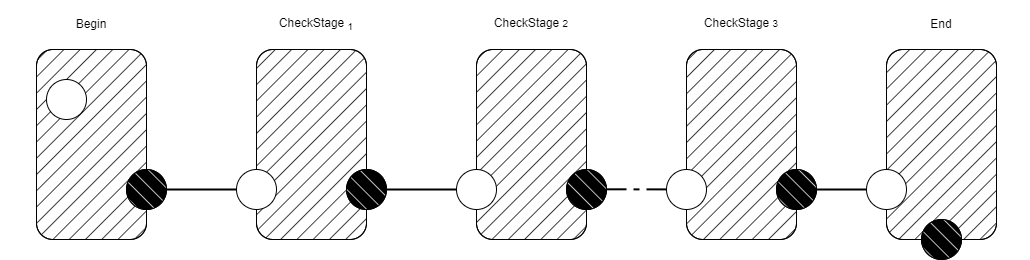

The diagram above was exported from draw.io. Its source (the exported page's mxGraphModel, read from the mxfile embedded in the PNG):
<mxGraphModel dx="1434" dy="784" grid="1" gridSize="10" guides="1" tooltips="1" connect="1" arrows="1" fold="1" page="1" pageScale="1" pageWidth="827" pageHeight="1169" math="0" shadow="0">
  <root>
    <mxCell id="0" />
    <mxCell id="1" parent="0" />
    <mxCell id="7-1S0OzysIVDJsEuhTjP-3" value="" style="group" vertex="1" connectable="0" parent="1">
      <mxGeometry x="60" y="300" width="160" height="190" as="geometry" />
    </mxCell>
    <mxCell id="7-1S0OzysIVDJsEuhTjP-1" value="" style="rounded=1;whiteSpace=wrap;html=1;fillStyle=auto;" vertex="1" parent="7-1S0OzysIVDJsEuhTjP-3">
      <mxGeometry width="110" height="190" as="geometry" />
    </mxCell>
    <mxCell id="7-1S0OzysIVDJsEuhTjP-2" value="" style="rounded=1;whiteSpace=wrap;html=1;fillStyle=hatch;fillColor=#000000;" vertex="1" parent="7-1S0OzysIVDJsEuhTjP-3">
      <mxGeometry width="110" height="190" as="geometry" />
    </mxCell>
    <mxCell id="7-1S0OzysIVDJsEuhTjP-19" value="" style="ellipse;whiteSpace=wrap;html=1;aspect=fixed;" vertex="1" parent="7-1S0OzysIVDJsEuhTjP-3">
      <mxGeometry x="10" y="30" width="40" height="40" as="geometry" />
    </mxCell>
    <mxCell id="7-1S0OzysIVDJsEuhTjP-26" value="" style="group" vertex="1" connectable="0" parent="7-1S0OzysIVDJsEuhTjP-3">
      <mxGeometry x="90" y="120" width="40" height="40" as="geometry" />
    </mxCell>
    <mxCell id="7-1S0OzysIVDJsEuhTjP-24" value="" style="ellipse;whiteSpace=wrap;html=1;aspect=fixed;fillColor=#000000;" vertex="1" parent="7-1S0OzysIVDJsEuhTjP-26">
      <mxGeometry width="40" height="40" as="geometry" />
    </mxCell>
    <mxCell id="7-1S0OzysIVDJsEuhTjP-25" value="" style="ellipse;whiteSpace=wrap;html=1;aspect=fixed;fillColor=#FFFFFF;fillStyle=hatch;rotation=-90;" vertex="1" parent="7-1S0OzysIVDJsEuhTjP-26">
      <mxGeometry width="40" height="40" as="geometry" />
    </mxCell>
    <mxCell id="7-1S0OzysIVDJsEuhTjP-42" value="out" style="text;html=1;align=center;verticalAlign=middle;whiteSpace=wrap;rounded=0;" vertex="1" parent="7-1S0OzysIVDJsEuhTjP-3">
      <mxGeometry x="100" y="90" width="60" height="30" as="geometry" />
    </mxCell>
    <mxCell id="7-1S0OzysIVDJsEuhTjP-4" value="" style="group" vertex="1" connectable="0" parent="1">
      <mxGeometry x="290" y="300" width="110" height="190" as="geometry" />
    </mxCell>
    <mxCell id="7-1S0OzysIVDJsEuhTjP-5" value="" style="rounded=1;whiteSpace=wrap;html=1;fillStyle=auto;" vertex="1" parent="7-1S0OzysIVDJsEuhTjP-4">
      <mxGeometry width="110" height="190" as="geometry" />
    </mxCell>
    <mxCell id="7-1S0OzysIVDJsEuhTjP-6" value="" style="rounded=1;whiteSpace=wrap;html=1;fillStyle=hatch;fillColor=#000000;" vertex="1" parent="7-1S0OzysIVDJsEuhTjP-4">
      <mxGeometry width="110" height="190" as="geometry" />
    </mxCell>
    <mxCell id="7-1S0OzysIVDJsEuhTjP-7" value="" style="group" vertex="1" connectable="0" parent="1">
      <mxGeometry x="520" y="300" width="130" height="220" as="geometry" />
    </mxCell>
    <mxCell id="7-1S0OzysIVDJsEuhTjP-8" value="" style="rounded=1;whiteSpace=wrap;html=1;fillStyle=auto;" vertex="1" parent="7-1S0OzysIVDJsEuhTjP-7">
      <mxGeometry width="110" height="190" as="geometry" />
    </mxCell>
    <mxCell id="7-1S0OzysIVDJsEuhTjP-9" value="" style="rounded=1;whiteSpace=wrap;html=1;fillStyle=hatch;fillColor=#000000;" vertex="1" parent="7-1S0OzysIVDJsEuhTjP-7">
      <mxGeometry width="110" height="190" as="geometry" />
    </mxCell>
    <mxCell id="7-1S0OzysIVDJsEuhTjP-38" value="" style="ellipse;whiteSpace=wrap;html=1;aspect=fixed;" vertex="1" parent="7-1S0OzysIVDJsEuhTjP-7">
      <mxGeometry x="-20" y="120" width="40" height="40" as="geometry" />
    </mxCell>
    <mxCell id="7-1S0OzysIVDJsEuhTjP-30" value="" style="group" vertex="1" connectable="0" parent="7-1S0OzysIVDJsEuhTjP-7">
      <mxGeometry x="35" y="170" width="40" height="40" as="geometry" />
    </mxCell>
    <mxCell id="7-1S0OzysIVDJsEuhTjP-31" value="" style="ellipse;whiteSpace=wrap;html=1;aspect=fixed;fillColor=#000000;" vertex="1" parent="7-1S0OzysIVDJsEuhTjP-30">
      <mxGeometry width="40" height="40" as="geometry" />
    </mxCell>
    <mxCell id="7-1S0OzysIVDJsEuhTjP-32" value="" style="ellipse;whiteSpace=wrap;html=1;aspect=fixed;fillColor=#FFFFFF;fillStyle=hatch;rotation=-90;" vertex="1" parent="7-1S0OzysIVDJsEuhTjP-30">
      <mxGeometry width="40" height="40" as="geometry" />
    </mxCell>
    <mxCell id="7-1S0OzysIVDJsEuhTjP-107" value="stop" style="text;html=1;align=center;verticalAlign=middle;whiteSpace=wrap;rounded=0;" vertex="1" parent="7-1S0OzysIVDJsEuhTjP-7">
      <mxGeometry x="68" y="195" width="60" height="30" as="geometry" />
    </mxCell>
    <mxCell id="7-1S0OzysIVDJsEuhTjP-10" value="" style="group" vertex="1" connectable="0" parent="1">
      <mxGeometry x="950" y="60" width="130" height="190" as="geometry" />
    </mxCell>
    <mxCell id="7-1S0OzysIVDJsEuhTjP-11" value="" style="rounded=1;whiteSpace=wrap;html=1;fillStyle=auto;" vertex="1" parent="7-1S0OzysIVDJsEuhTjP-10">
      <mxGeometry width="110" height="190" as="geometry" />
    </mxCell>
    <mxCell id="7-1S0OzysIVDJsEuhTjP-12" value="" style="rounded=1;whiteSpace=wrap;html=1;fillStyle=hatch;fillColor=#000000;" vertex="1" parent="7-1S0OzysIVDJsEuhTjP-10">
      <mxGeometry width="110" height="190" as="geometry" />
    </mxCell>
    <mxCell id="7-1S0OzysIVDJsEuhTjP-33" value="" style="group" vertex="1" connectable="0" parent="7-1S0OzysIVDJsEuhTjP-10">
      <mxGeometry x="90" y="120" width="40" height="40" as="geometry" />
    </mxCell>
    <mxCell id="7-1S0OzysIVDJsEuhTjP-34" value="" style="ellipse;whiteSpace=wrap;html=1;aspect=fixed;fillColor=#000000;" vertex="1" parent="7-1S0OzysIVDJsEuhTjP-33">
      <mxGeometry width="40" height="40" as="geometry" />
    </mxCell>
    <mxCell id="7-1S0OzysIVDJsEuhTjP-35" value="" style="ellipse;whiteSpace=wrap;html=1;aspect=fixed;fillColor=#FFFFFF;fillStyle=hatch;rotation=-90;" vertex="1" parent="7-1S0OzysIVDJsEuhTjP-33">
      <mxGeometry width="40" height="40" as="geometry" />
    </mxCell>
    <mxCell id="7-1S0OzysIVDJsEuhTjP-13" value="" style="group" vertex="1" connectable="0" parent="1">
      <mxGeometry x="1100" y="60" width="110" height="190" as="geometry" />
    </mxCell>
    <mxCell id="7-1S0OzysIVDJsEuhTjP-14" value="" style="rounded=1;whiteSpace=wrap;html=1;fillStyle=auto;" vertex="1" parent="7-1S0OzysIVDJsEuhTjP-13">
      <mxGeometry width="110" height="190" as="geometry" />
    </mxCell>
    <mxCell id="7-1S0OzysIVDJsEuhTjP-15" value="" style="rounded=1;whiteSpace=wrap;html=1;fillStyle=hatch;fillColor=#000000;" vertex="1" parent="7-1S0OzysIVDJsEuhTjP-13">
      <mxGeometry width="110" height="190" as="geometry" />
    </mxCell>
    <mxCell id="7-1S0OzysIVDJsEuhTjP-27" value="" style="group" vertex="1" connectable="0" parent="1">
      <mxGeometry x="380" y="420" width="40" height="40" as="geometry" />
    </mxCell>
    <mxCell id="7-1S0OzysIVDJsEuhTjP-28" value="" style="ellipse;whiteSpace=wrap;html=1;aspect=fixed;fillColor=#000000;" vertex="1" parent="7-1S0OzysIVDJsEuhTjP-27">
      <mxGeometry width="40" height="40" as="geometry" />
    </mxCell>
    <mxCell id="7-1S0OzysIVDJsEuhTjP-29" value="" style="ellipse;whiteSpace=wrap;html=1;aspect=fixed;fillColor=#FFFFFF;fillStyle=hatch;rotation=-90;" vertex="1" parent="7-1S0OzysIVDJsEuhTjP-27">
      <mxGeometry width="40" height="40" as="geometry" />
    </mxCell>
    <mxCell id="7-1S0OzysIVDJsEuhTjP-37" value="" style="ellipse;whiteSpace=wrap;html=1;aspect=fixed;" vertex="1" parent="1">
      <mxGeometry x="270" y="420" width="40" height="40" as="geometry" />
    </mxCell>
    <mxCell id="7-1S0OzysIVDJsEuhTjP-39" value="CheckStage (in?sequence_element, out!sequence_element, t:basesim)" style="text;html=1;align=center;verticalAlign=middle;whiteSpace=wrap;rounded=0;" vertex="1" parent="1">
      <mxGeometry x="240" y="260" width="210" height="30" as="geometry" />
    </mxCell>
    <mxCell id="7-1S0OzysIVDJsEuhTjP-40" value="!Begin (out!sequence_element)" style="text;html=1;align=center;verticalAlign=middle;whiteSpace=wrap;rounded=0;" vertex="1" parent="1">
      <mxGeometry x="10" y="260" width="210" height="30" as="geometry" />
    </mxCell>
    <mxCell id="7-1S0OzysIVDJsEuhTjP-41" value="End(in?sequence_element)" style="text;whiteSpace=wrap;align=center;" vertex="1" parent="1">
      <mxGeometry x="490" y="260" width="180" height="40" as="geometry" />
    </mxCell>
    <mxCell id="7-1S0OzysIVDJsEuhTjP-43" value="in" style="text;html=1;align=center;verticalAlign=middle;whiteSpace=wrap;rounded=0;" vertex="1" parent="1">
      <mxGeometry x="240" y="390" width="60" height="30" as="geometry" />
    </mxCell>
    <mxCell id="7-1S0OzysIVDJsEuhTjP-44" value="out" style="text;html=1;align=center;verticalAlign=middle;whiteSpace=wrap;rounded=0;" vertex="1" parent="1">
      <mxGeometry x="400" y="390" width="60" height="30" as="geometry" />
    </mxCell>
    <mxCell id="7-1S0OzysIVDJsEuhTjP-45" value="in" style="text;html=1;align=center;verticalAlign=middle;whiteSpace=wrap;rounded=0;" vertex="1" parent="1">
      <mxGeometry x="470" y="390" width="60" height="30" as="geometry" />
    </mxCell>
    <mxCell id="7-1S0OzysIVDJsEuhTjP-46" value="" style="group" vertex="1" connectable="0" parent="1">
      <mxGeometry x="100" y="610" width="160" height="190" as="geometry" />
    </mxCell>
    <mxCell id="7-1S0OzysIVDJsEuhTjP-47" value="" style="rounded=1;whiteSpace=wrap;html=1;fillStyle=auto;" vertex="1" parent="7-1S0OzysIVDJsEuhTjP-46">
      <mxGeometry width="110" height="190" as="geometry" />
    </mxCell>
    <mxCell id="7-1S0OzysIVDJsEuhTjP-48" value="" style="rounded=1;whiteSpace=wrap;html=1;fillStyle=hatch;fillColor=#000000;" vertex="1" parent="7-1S0OzysIVDJsEuhTjP-46">
      <mxGeometry width="110" height="190" as="geometry" />
    </mxCell>
    <mxCell id="7-1S0OzysIVDJsEuhTjP-49" value="" style="ellipse;whiteSpace=wrap;html=1;aspect=fixed;" vertex="1" parent="7-1S0OzysIVDJsEuhTjP-46">
      <mxGeometry x="10" y="30" width="40" height="40" as="geometry" />
    </mxCell>
    <mxCell id="7-1S0OzysIVDJsEuhTjP-50" value="" style="group" vertex="1" connectable="0" parent="7-1S0OzysIVDJsEuhTjP-46">
      <mxGeometry x="90" y="120" width="40" height="40" as="geometry" />
    </mxCell>
    <mxCell id="7-1S0OzysIVDJsEuhTjP-51" value="" style="ellipse;whiteSpace=wrap;html=1;aspect=fixed;fillColor=#000000;" vertex="1" parent="7-1S0OzysIVDJsEuhTjP-50">
      <mxGeometry width="40" height="40" as="geometry" />
    </mxCell>
    <mxCell id="7-1S0OzysIVDJsEuhTjP-52" value="" style="ellipse;whiteSpace=wrap;html=1;aspect=fixed;fillColor=#FFFFFF;fillStyle=hatch;rotation=-90;" vertex="1" parent="7-1S0OzysIVDJsEuhTjP-50">
      <mxGeometry width="40" height="40" as="geometry" />
    </mxCell>
    <mxCell id="7-1S0OzysIVDJsEuhTjP-54" value="" style="group" vertex="1" connectable="0" parent="1">
      <mxGeometry x="320" y="610" width="110" height="190" as="geometry" />
    </mxCell>
    <mxCell id="7-1S0OzysIVDJsEuhTjP-55" value="" style="rounded=1;whiteSpace=wrap;html=1;fillStyle=auto;" vertex="1" parent="7-1S0OzysIVDJsEuhTjP-54">
      <mxGeometry width="110" height="190" as="geometry" />
    </mxCell>
    <mxCell id="7-1S0OzysIVDJsEuhTjP-56" value="" style="rounded=1;whiteSpace=wrap;html=1;fillStyle=hatch;fillColor=#000000;" vertex="1" parent="7-1S0OzysIVDJsEuhTjP-54">
      <mxGeometry width="110" height="190" as="geometry" />
    </mxCell>
    <mxCell id="7-1S0OzysIVDJsEuhTjP-57" value="" style="group" vertex="1" connectable="0" parent="1">
      <mxGeometry x="950" y="610" width="130" height="210" as="geometry" />
    </mxCell>
    <mxCell id="7-1S0OzysIVDJsEuhTjP-58" value="" style="rounded=1;whiteSpace=wrap;html=1;fillStyle=auto;" vertex="1" parent="7-1S0OzysIVDJsEuhTjP-57">
      <mxGeometry width="110" height="190" as="geometry" />
    </mxCell>
    <mxCell id="7-1S0OzysIVDJsEuhTjP-59" value="" style="rounded=1;whiteSpace=wrap;html=1;fillStyle=hatch;fillColor=#000000;" vertex="1" parent="7-1S0OzysIVDJsEuhTjP-57">
      <mxGeometry width="110" height="190" as="geometry" />
    </mxCell>
    <mxCell id="7-1S0OzysIVDJsEuhTjP-60" value="" style="ellipse;whiteSpace=wrap;html=1;aspect=fixed;" vertex="1" parent="7-1S0OzysIVDJsEuhTjP-57">
      <mxGeometry x="-20" y="120" width="40" height="40" as="geometry" />
    </mxCell>
    <mxCell id="7-1S0OzysIVDJsEuhTjP-104" value="" style="group" vertex="1" connectable="0" parent="7-1S0OzysIVDJsEuhTjP-57">
      <mxGeometry x="35" y="170" width="40" height="40" as="geometry" />
    </mxCell>
    <mxCell id="7-1S0OzysIVDJsEuhTjP-105" value="" style="ellipse;whiteSpace=wrap;html=1;aspect=fixed;fillColor=#000000;" vertex="1" parent="7-1S0OzysIVDJsEuhTjP-104">
      <mxGeometry width="40" height="40" as="geometry" />
    </mxCell>
    <mxCell id="7-1S0OzysIVDJsEuhTjP-106" value="" style="ellipse;whiteSpace=wrap;html=1;aspect=fixed;fillColor=#FFFFFF;fillStyle=hatch;rotation=-90;" vertex="1" parent="7-1S0OzysIVDJsEuhTjP-104">
      <mxGeometry width="40" height="40" as="geometry" />
    </mxCell>
    <mxCell id="7-1S0OzysIVDJsEuhTjP-61" value="" style="group" vertex="1" connectable="0" parent="1">
      <mxGeometry x="410" y="730" width="40" height="40" as="geometry" />
    </mxCell>
    <mxCell id="7-1S0OzysIVDJsEuhTjP-62" value="" style="ellipse;whiteSpace=wrap;html=1;aspect=fixed;fillColor=#000000;" vertex="1" parent="7-1S0OzysIVDJsEuhTjP-61">
      <mxGeometry width="40" height="40" as="geometry" />
    </mxCell>
    <mxCell id="7-1S0OzysIVDJsEuhTjP-63" value="" style="ellipse;whiteSpace=wrap;html=1;aspect=fixed;fillColor=#FFFFFF;fillStyle=hatch;rotation=-90;" vertex="1" parent="7-1S0OzysIVDJsEuhTjP-61">
      <mxGeometry width="40" height="40" as="geometry" />
    </mxCell>
    <mxCell id="7-1S0OzysIVDJsEuhTjP-64" value="" style="ellipse;whiteSpace=wrap;html=1;aspect=fixed;" vertex="1" parent="1">
      <mxGeometry x="300" y="730" width="40" height="40" as="geometry" />
    </mxCell>
    <mxCell id="7-1S0OzysIVDJsEuhTjP-71" value="" style="group" vertex="1" connectable="0" parent="1">
      <mxGeometry x="540" y="610" width="110" height="190" as="geometry" />
    </mxCell>
    <mxCell id="7-1S0OzysIVDJsEuhTjP-72" value="" style="rounded=1;whiteSpace=wrap;html=1;fillStyle=auto;" vertex="1" parent="7-1S0OzysIVDJsEuhTjP-71">
      <mxGeometry width="110" height="190" as="geometry" />
    </mxCell>
    <mxCell id="7-1S0OzysIVDJsEuhTjP-73" value="" style="rounded=1;whiteSpace=wrap;html=1;fillStyle=hatch;fillColor=#000000;" vertex="1" parent="7-1S0OzysIVDJsEuhTjP-71">
      <mxGeometry width="110" height="190" as="geometry" />
    </mxCell>
    <mxCell id="7-1S0OzysIVDJsEuhTjP-74" value="" style="group" vertex="1" connectable="0" parent="1">
      <mxGeometry x="630" y="730" width="40" height="40" as="geometry" />
    </mxCell>
    <mxCell id="7-1S0OzysIVDJsEuhTjP-75" value="" style="ellipse;whiteSpace=wrap;html=1;aspect=fixed;fillColor=#000000;" vertex="1" parent="7-1S0OzysIVDJsEuhTjP-74">
      <mxGeometry width="40" height="40" as="geometry" />
    </mxCell>
    <mxCell id="7-1S0OzysIVDJsEuhTjP-76" value="" style="ellipse;whiteSpace=wrap;html=1;aspect=fixed;fillColor=#FFFFFF;fillStyle=hatch;rotation=-90;" vertex="1" parent="7-1S0OzysIVDJsEuhTjP-74">
      <mxGeometry width="40" height="40" as="geometry" />
    </mxCell>
    <mxCell id="7-1S0OzysIVDJsEuhTjP-77" value="" style="ellipse;whiteSpace=wrap;html=1;aspect=fixed;" vertex="1" parent="1">
      <mxGeometry x="520" y="730" width="40" height="40" as="geometry" />
    </mxCell>
    <mxCell id="7-1S0OzysIVDJsEuhTjP-85" value="" style="group" vertex="1" connectable="0" parent="1">
      <mxGeometry x="750" y="610" width="110" height="190" as="geometry" />
    </mxCell>
    <mxCell id="7-1S0OzysIVDJsEuhTjP-86" value="" style="rounded=1;whiteSpace=wrap;html=1;fillStyle=auto;" vertex="1" parent="7-1S0OzysIVDJsEuhTjP-85">
      <mxGeometry width="110" height="190" as="geometry" />
    </mxCell>
    <mxCell id="7-1S0OzysIVDJsEuhTjP-87" value="" style="rounded=1;whiteSpace=wrap;html=1;fillStyle=hatch;fillColor=#000000;" vertex="1" parent="7-1S0OzysIVDJsEuhTjP-85">
      <mxGeometry width="110" height="190" as="geometry" />
    </mxCell>
    <mxCell id="7-1S0OzysIVDJsEuhTjP-88" value="" style="group" vertex="1" connectable="0" parent="1">
      <mxGeometry x="840" y="730" width="40" height="40" as="geometry" />
    </mxCell>
    <mxCell id="7-1S0OzysIVDJsEuhTjP-89" value="" style="ellipse;whiteSpace=wrap;html=1;aspect=fixed;fillColor=#000000;" vertex="1" parent="7-1S0OzysIVDJsEuhTjP-88">
      <mxGeometry width="40" height="40" as="geometry" />
    </mxCell>
    <mxCell id="7-1S0OzysIVDJsEuhTjP-90" value="" style="ellipse;whiteSpace=wrap;html=1;aspect=fixed;fillColor=#FFFFFF;fillStyle=hatch;rotation=-90;" vertex="1" parent="7-1S0OzysIVDJsEuhTjP-88">
      <mxGeometry width="40" height="40" as="geometry" />
    </mxCell>
    <mxCell id="7-1S0OzysIVDJsEuhTjP-91" value="" style="ellipse;whiteSpace=wrap;html=1;aspect=fixed;" vertex="1" parent="1">
      <mxGeometry x="730" y="730" width="40" height="40" as="geometry" />
    </mxCell>
    <mxCell id="7-1S0OzysIVDJsEuhTjP-92" style="edgeStyle=orthogonalEdgeStyle;rounded=0;orthogonalLoop=1;jettySize=auto;html=1;exitX=0.5;exitY=1;exitDx=0;exitDy=0;entryX=0;entryY=0.5;entryDx=0;entryDy=0;endArrow=none;endFill=0;strokeWidth=2;" edge="1" parent="1" source="7-1S0OzysIVDJsEuhTjP-52" target="7-1S0OzysIVDJsEuhTjP-64">
      <mxGeometry relative="1" as="geometry" />
    </mxCell>
    <mxCell id="7-1S0OzysIVDJsEuhTjP-93" style="edgeStyle=orthogonalEdgeStyle;rounded=0;orthogonalLoop=1;jettySize=auto;html=1;exitX=0.5;exitY=1;exitDx=0;exitDy=0;entryX=0;entryY=0.5;entryDx=0;entryDy=0;strokeColor=default;strokeWidth=2;align=center;verticalAlign=middle;fontFamily=Helvetica;fontSize=11;fontColor=default;labelBackgroundColor=default;endArrow=none;endFill=0;" edge="1" parent="1" source="7-1S0OzysIVDJsEuhTjP-63" target="7-1S0OzysIVDJsEuhTjP-77">
      <mxGeometry relative="1" as="geometry" />
    </mxCell>
    <mxCell id="7-1S0OzysIVDJsEuhTjP-95" style="edgeStyle=orthogonalEdgeStyle;rounded=0;orthogonalLoop=1;jettySize=auto;html=1;exitX=0.5;exitY=1;exitDx=0;exitDy=0;entryX=0;entryY=0.5;entryDx=0;entryDy=0;strokeColor=default;strokeWidth=2;align=center;verticalAlign=middle;fontFamily=Helvetica;fontSize=11;fontColor=default;labelBackgroundColor=default;endArrow=none;endFill=0;" edge="1" parent="1" source="7-1S0OzysIVDJsEuhTjP-90" target="7-1S0OzysIVDJsEuhTjP-60">
      <mxGeometry relative="1" as="geometry" />
    </mxCell>
    <mxCell id="7-1S0OzysIVDJsEuhTjP-96" style="edgeStyle=orthogonalEdgeStyle;rounded=0;orthogonalLoop=1;jettySize=auto;html=1;exitX=0.5;exitY=1;exitDx=0;exitDy=0;strokeColor=default;strokeWidth=2;align=center;verticalAlign=middle;fontFamily=Helvetica;fontSize=11;fontColor=default;labelBackgroundColor=default;endArrow=none;endFill=0;" edge="1" parent="1">
      <mxGeometry relative="1" as="geometry">
        <mxPoint x="670" y="749.83" as="sourcePoint" />
        <mxPoint x="690" y="750" as="targetPoint" />
      </mxGeometry>
    </mxCell>
    <mxCell id="7-1S0OzysIVDJsEuhTjP-97" style="edgeStyle=orthogonalEdgeStyle;rounded=0;orthogonalLoop=1;jettySize=auto;html=1;exitX=0.5;exitY=1;exitDx=0;exitDy=0;strokeColor=default;strokeWidth=2;align=center;verticalAlign=middle;fontFamily=Helvetica;fontSize=11;fontColor=default;labelBackgroundColor=default;endArrow=none;endFill=0;" edge="1" parent="1">
      <mxGeometry relative="1" as="geometry">
        <mxPoint x="710" y="749.86" as="sourcePoint" />
        <mxPoint x="730" y="750.03" as="targetPoint" />
      </mxGeometry>
    </mxCell>
    <mxCell id="7-1S0OzysIVDJsEuhTjP-98" style="edgeStyle=orthogonalEdgeStyle;rounded=0;orthogonalLoop=1;jettySize=auto;html=1;exitX=0.5;exitY=1;exitDx=0;exitDy=0;strokeColor=default;strokeWidth=2;align=center;verticalAlign=middle;fontFamily=Helvetica;fontSize=11;fontColor=default;labelBackgroundColor=default;endArrow=none;endFill=0;" edge="1" parent="1">
      <mxGeometry relative="1" as="geometry">
        <mxPoint x="697" y="749.86" as="sourcePoint" />
        <mxPoint x="703" y="750.03" as="targetPoint" />
      </mxGeometry>
    </mxCell>
    <mxCell id="7-1S0OzysIVDJsEuhTjP-99" value="Begin" style="text;html=1;align=center;verticalAlign=middle;whiteSpace=wrap;rounded=0;" vertex="1" parent="1">
      <mxGeometry x="130" y="570" width="50" height="30" as="geometry" />
    </mxCell>
    <mxCell id="7-1S0OzysIVDJsEuhTjP-100" value="End" style="text;html=1;align=center;verticalAlign=middle;whiteSpace=wrap;rounded=0;" vertex="1" parent="1">
      <mxGeometry x="980" y="570" width="50" height="30" as="geometry" />
    </mxCell>
    <mxCell id="7-1S0OzysIVDJsEuhTjP-101" value="CheckStage &lt;sub&gt;1&lt;/sub&gt;" style="text;whiteSpace=wrap;align=center;html=1;" vertex="1" parent="1">
      <mxGeometry x="330" y="570" width="100" height="30" as="geometry" />
    </mxCell>
    <mxCell id="7-1S0OzysIVDJsEuhTjP-102" value="CheckStage &lt;span style=&quot;font-size: 10px;&quot;&gt;2&lt;/span&gt;" style="text;whiteSpace=wrap;align=center;html=1;" vertex="1" parent="1">
      <mxGeometry x="545" y="570" width="100" height="30" as="geometry" />
    </mxCell>
    <mxCell id="7-1S0OzysIVDJsEuhTjP-103" value="CheckStage &lt;span style=&quot;font-size: 10px;&quot;&gt;3&lt;/span&gt;" style="text;whiteSpace=wrap;align=center;html=1;" vertex="1" parent="1">
      <mxGeometry x="755" y="570" width="100" height="30" as="geometry" />
    </mxCell>
  </root>
</mxGraphModel>